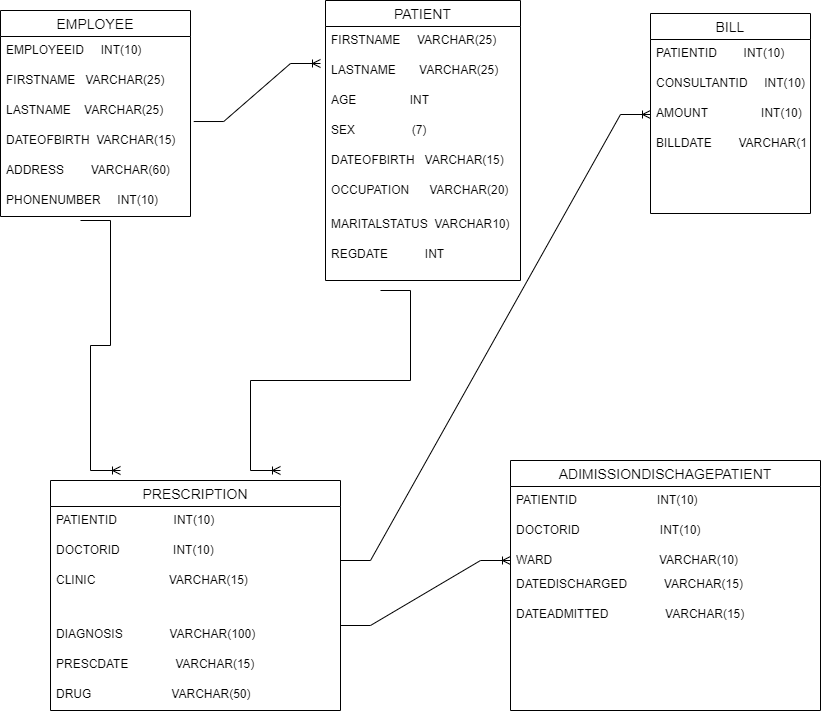

The diagram above was exported from draw.io. Its source (the exported page's mxGraphModel, read from the mxfile embedded in the PNG):
<mxGraphModel dx="1020" dy="1556" grid="1" gridSize="10" guides="1" tooltips="1" connect="1" arrows="1" fold="1" page="1" pageScale="1" pageWidth="850" pageHeight="1100" math="0" shadow="0">
  <root>
    <mxCell id="0" />
    <mxCell id="1" parent="0" />
    <mxCell id="7hfYexWcWhy4F_ttH6aj-1" value="PATIENT" style="swimlane;fontStyle=0;childLayout=stackLayout;horizontal=1;startSize=26;horizontalStack=0;resizeParent=1;resizeParentMax=0;resizeLast=0;collapsible=1;marginBottom=0;align=center;fontSize=14;" vertex="1" parent="1">
      <mxGeometry x="345" y="-240" width="195" height="280" as="geometry" />
    </mxCell>
    <mxCell id="7hfYexWcWhy4F_ttH6aj-2" value="FIRSTNAME     VARCHAR(25)" style="text;strokeColor=none;fillColor=none;spacingLeft=4;spacingRight=4;overflow=hidden;rotatable=0;points=[[0,0.5],[1,0.5]];portConstraint=eastwest;fontSize=12;" vertex="1" parent="7hfYexWcWhy4F_ttH6aj-1">
      <mxGeometry y="26" width="195" height="30" as="geometry" />
    </mxCell>
    <mxCell id="7hfYexWcWhy4F_ttH6aj-3" value="LASTNAME       VARCHAR(25)" style="text;strokeColor=none;fillColor=none;spacingLeft=4;spacingRight=4;overflow=hidden;rotatable=0;points=[[0,0.5],[1,0.5]];portConstraint=eastwest;fontSize=12;" vertex="1" parent="7hfYexWcWhy4F_ttH6aj-1">
      <mxGeometry y="56" width="195" height="30" as="geometry" />
    </mxCell>
    <mxCell id="7hfYexWcWhy4F_ttH6aj-5" value="AGE                INT" style="text;strokeColor=none;fillColor=none;spacingLeft=4;spacingRight=4;overflow=hidden;rotatable=0;points=[[0,0.5],[1,0.5]];portConstraint=eastwest;fontSize=12;" vertex="1" parent="7hfYexWcWhy4F_ttH6aj-1">
      <mxGeometry y="86" width="195" height="30" as="geometry" />
    </mxCell>
    <mxCell id="7hfYexWcWhy4F_ttH6aj-7" value="SEX                 (7)" style="text;strokeColor=none;fillColor=none;spacingLeft=4;spacingRight=4;overflow=hidden;rotatable=0;points=[[0,0.5],[1,0.5]];portConstraint=eastwest;fontSize=12;" vertex="1" parent="7hfYexWcWhy4F_ttH6aj-1">
      <mxGeometry y="116" width="195" height="30" as="geometry" />
    </mxCell>
    <mxCell id="7hfYexWcWhy4F_ttH6aj-8" value="DATEOFBIRTH   VARCHAR(15)" style="text;strokeColor=none;fillColor=none;spacingLeft=4;spacingRight=4;overflow=hidden;rotatable=0;points=[[0,0.5],[1,0.5]];portConstraint=eastwest;fontSize=12;" vertex="1" parent="7hfYexWcWhy4F_ttH6aj-1">
      <mxGeometry y="146" width="195" height="30" as="geometry" />
    </mxCell>
    <mxCell id="7hfYexWcWhy4F_ttH6aj-4" value="OCCUPATION      VARCHAR(20)" style="text;strokeColor=none;fillColor=none;spacingLeft=4;spacingRight=4;overflow=hidden;rotatable=0;points=[[0,0.5],[1,0.5]];portConstraint=eastwest;fontSize=12;" vertex="1" parent="7hfYexWcWhy4F_ttH6aj-1">
      <mxGeometry y="176" width="195" height="34" as="geometry" />
    </mxCell>
    <mxCell id="7hfYexWcWhy4F_ttH6aj-9" value="MARITALSTATUS  VARCHAR10)" style="text;strokeColor=none;fillColor=none;spacingLeft=4;spacingRight=4;overflow=hidden;rotatable=0;points=[[0,0.5],[1,0.5]];portConstraint=eastwest;fontSize=12;" vertex="1" parent="7hfYexWcWhy4F_ttH6aj-1">
      <mxGeometry y="210" width="195" height="30" as="geometry" />
    </mxCell>
    <mxCell id="7hfYexWcWhy4F_ttH6aj-6" value="REGDATE           INT" style="text;strokeColor=none;fillColor=none;spacingLeft=4;spacingRight=4;overflow=hidden;rotatable=0;points=[[0,0.5],[1,0.5]];portConstraint=eastwest;fontSize=12;" vertex="1" parent="7hfYexWcWhy4F_ttH6aj-1">
      <mxGeometry y="240" width="195" height="40" as="geometry" />
    </mxCell>
    <mxCell id="7hfYexWcWhy4F_ttH6aj-10" value="EMPLOYEE" style="swimlane;fontStyle=0;childLayout=stackLayout;horizontal=1;startSize=26;horizontalStack=0;resizeParent=1;resizeParentMax=0;resizeLast=0;collapsible=1;marginBottom=0;align=center;fontSize=14;" vertex="1" parent="1">
      <mxGeometry x="20" y="-230" width="190" height="206" as="geometry" />
    </mxCell>
    <mxCell id="7hfYexWcWhy4F_ttH6aj-11" value="EMPLOYEEID     INT(10)" style="text;strokeColor=none;fillColor=none;spacingLeft=4;spacingRight=4;overflow=hidden;rotatable=0;points=[[0,0.5],[1,0.5]];portConstraint=eastwest;fontSize=12;" vertex="1" parent="7hfYexWcWhy4F_ttH6aj-10">
      <mxGeometry y="26" width="190" height="30" as="geometry" />
    </mxCell>
    <mxCell id="7hfYexWcWhy4F_ttH6aj-12" value="FIRSTNAME   VARCHAR(25)" style="text;strokeColor=none;fillColor=none;spacingLeft=4;spacingRight=4;overflow=hidden;rotatable=0;points=[[0,0.5],[1,0.5]];portConstraint=eastwest;fontSize=12;" vertex="1" parent="7hfYexWcWhy4F_ttH6aj-10">
      <mxGeometry y="56" width="190" height="30" as="geometry" />
    </mxCell>
    <mxCell id="7hfYexWcWhy4F_ttH6aj-21" value="LASTNAME    VARCHAR(25)" style="text;strokeColor=none;fillColor=none;spacingLeft=4;spacingRight=4;overflow=hidden;rotatable=0;points=[[0,0.5],[1,0.5]];portConstraint=eastwest;fontSize=12;" vertex="1" parent="7hfYexWcWhy4F_ttH6aj-10">
      <mxGeometry y="86" width="190" height="30" as="geometry" />
    </mxCell>
    <mxCell id="7hfYexWcWhy4F_ttH6aj-18" value="DATEOFBIRTH  VARCHAR(15)  " style="text;strokeColor=none;fillColor=none;spacingLeft=4;spacingRight=4;overflow=hidden;rotatable=0;points=[[0,0.5],[1,0.5]];portConstraint=eastwest;fontSize=12;" vertex="1" parent="7hfYexWcWhy4F_ttH6aj-10">
      <mxGeometry y="116" width="190" height="30" as="geometry" />
    </mxCell>
    <mxCell id="7hfYexWcWhy4F_ttH6aj-19" value="ADDRESS        VARCHAR(60)" style="text;strokeColor=none;fillColor=none;spacingLeft=4;spacingRight=4;overflow=hidden;rotatable=0;points=[[0,0.5],[1,0.5]];portConstraint=eastwest;fontSize=12;" vertex="1" parent="7hfYexWcWhy4F_ttH6aj-10">
      <mxGeometry y="146" width="190" height="30" as="geometry" />
    </mxCell>
    <mxCell id="7hfYexWcWhy4F_ttH6aj-20" value="PHONENUMBER     INT(10)" style="text;strokeColor=none;fillColor=none;spacingLeft=4;spacingRight=4;overflow=hidden;rotatable=0;points=[[0,0.5],[1,0.5]];portConstraint=eastwest;fontSize=12;" vertex="1" parent="7hfYexWcWhy4F_ttH6aj-10">
      <mxGeometry y="176" width="190" height="30" as="geometry" />
    </mxCell>
    <mxCell id="7hfYexWcWhy4F_ttH6aj-22" value="PRESCRIPTION" style="swimlane;fontStyle=0;childLayout=stackLayout;horizontal=1;startSize=26;horizontalStack=0;resizeParent=1;resizeParentMax=0;resizeLast=0;collapsible=1;marginBottom=0;align=center;fontSize=14;" vertex="1" parent="1">
      <mxGeometry x="70" y="240" width="290" height="230" as="geometry" />
    </mxCell>
    <mxCell id="7hfYexWcWhy4F_ttH6aj-23" value="PATIENTID                 INT(10)" style="text;strokeColor=none;fillColor=none;spacingLeft=4;spacingRight=4;overflow=hidden;rotatable=0;points=[[0,0.5],[1,0.5]];portConstraint=eastwest;fontSize=12;" vertex="1" parent="7hfYexWcWhy4F_ttH6aj-22">
      <mxGeometry y="26" width="290" height="30" as="geometry" />
    </mxCell>
    <mxCell id="7hfYexWcWhy4F_ttH6aj-24" value="DOCTORID                INT(10)" style="text;strokeColor=none;fillColor=none;spacingLeft=4;spacingRight=4;overflow=hidden;rotatable=0;points=[[0,0.5],[1,0.5]];portConstraint=eastwest;fontSize=12;" vertex="1" parent="7hfYexWcWhy4F_ttH6aj-22">
      <mxGeometry y="56" width="290" height="30" as="geometry" />
    </mxCell>
    <mxCell id="7hfYexWcWhy4F_ttH6aj-25" value="CLINIC                      VARCHAR(15)" style="text;strokeColor=none;fillColor=none;spacingLeft=4;spacingRight=4;overflow=hidden;rotatable=0;points=[[0,0.5],[1,0.5]];portConstraint=eastwest;fontSize=12;" vertex="1" parent="7hfYexWcWhy4F_ttH6aj-22">
      <mxGeometry y="86" width="290" height="54" as="geometry" />
    </mxCell>
    <mxCell id="7hfYexWcWhy4F_ttH6aj-28" value="DIAGNOSIS              VARCHAR(100)" style="text;strokeColor=none;fillColor=none;spacingLeft=4;spacingRight=4;overflow=hidden;rotatable=0;points=[[0,0.5],[1,0.5]];portConstraint=eastwest;fontSize=12;" vertex="1" parent="7hfYexWcWhy4F_ttH6aj-22">
      <mxGeometry y="140" width="290" height="30" as="geometry" />
    </mxCell>
    <mxCell id="7hfYexWcWhy4F_ttH6aj-26" value="PRESCDATE              VARCHAR(15)" style="text;strokeColor=none;fillColor=none;spacingLeft=4;spacingRight=4;overflow=hidden;rotatable=0;points=[[0,0.5],[1,0.5]];portConstraint=eastwest;fontSize=12;" vertex="1" parent="7hfYexWcWhy4F_ttH6aj-22">
      <mxGeometry y="170" width="290" height="30" as="geometry" />
    </mxCell>
    <mxCell id="7hfYexWcWhy4F_ttH6aj-27" value="DRUG                        VARCHAR(50)" style="text;strokeColor=none;fillColor=none;spacingLeft=4;spacingRight=4;overflow=hidden;rotatable=0;points=[[0,0.5],[1,0.5]];portConstraint=eastwest;fontSize=12;" vertex="1" parent="7hfYexWcWhy4F_ttH6aj-22">
      <mxGeometry y="200" width="290" height="30" as="geometry" />
    </mxCell>
    <mxCell id="7hfYexWcWhy4F_ttH6aj-34" value="BILL" style="swimlane;fontStyle=0;childLayout=stackLayout;horizontal=1;startSize=26;horizontalStack=0;resizeParent=1;resizeParentMax=0;resizeLast=0;collapsible=1;marginBottom=0;align=center;fontSize=14;" vertex="1" parent="1">
      <mxGeometry x="670" y="-227" width="160" height="200" as="geometry" />
    </mxCell>
    <mxCell id="7hfYexWcWhy4F_ttH6aj-35" value="PATIENTID        INT(10)" style="text;strokeColor=none;fillColor=none;spacingLeft=4;spacingRight=4;overflow=hidden;rotatable=0;points=[[0,0.5],[1,0.5]];portConstraint=eastwest;fontSize=12;" vertex="1" parent="7hfYexWcWhy4F_ttH6aj-34">
      <mxGeometry y="26" width="160" height="30" as="geometry" />
    </mxCell>
    <mxCell id="7hfYexWcWhy4F_ttH6aj-36" value="CONSULTANTID     INT(10)" style="text;strokeColor=none;fillColor=none;spacingLeft=4;spacingRight=4;overflow=hidden;rotatable=0;points=[[0,0.5],[1,0.5]];portConstraint=eastwest;fontSize=12;" vertex="1" parent="7hfYexWcWhy4F_ttH6aj-34">
      <mxGeometry y="56" width="160" height="30" as="geometry" />
    </mxCell>
    <mxCell id="7hfYexWcWhy4F_ttH6aj-38" value="AMOUNT                INT(10)" style="text;strokeColor=none;fillColor=none;spacingLeft=4;spacingRight=4;overflow=hidden;rotatable=0;points=[[0,0.5],[1,0.5]];portConstraint=eastwest;fontSize=12;" vertex="1" parent="7hfYexWcWhy4F_ttH6aj-34">
      <mxGeometry y="86" width="160" height="30" as="geometry" />
    </mxCell>
    <mxCell id="7hfYexWcWhy4F_ttH6aj-37" value="BILLDATE        VARCHAR(15)" style="text;strokeColor=none;fillColor=none;spacingLeft=4;spacingRight=4;overflow=hidden;rotatable=0;points=[[0,0.5],[1,0.5]];portConstraint=eastwest;fontSize=12;" vertex="1" parent="7hfYexWcWhy4F_ttH6aj-34">
      <mxGeometry y="116" width="160" height="84" as="geometry" />
    </mxCell>
    <mxCell id="7hfYexWcWhy4F_ttH6aj-39" value="ADIMISSIONDISCHAGEPATIENT" style="swimlane;fontStyle=0;childLayout=stackLayout;horizontal=1;startSize=26;horizontalStack=0;resizeParent=1;resizeParentMax=0;resizeLast=0;collapsible=1;marginBottom=0;align=center;fontSize=14;" vertex="1" parent="1">
      <mxGeometry x="530" y="220" width="310" height="250" as="geometry" />
    </mxCell>
    <mxCell id="7hfYexWcWhy4F_ttH6aj-40" value="PATIENTID                        INT(10)" style="text;strokeColor=none;fillColor=none;spacingLeft=4;spacingRight=4;overflow=hidden;rotatable=0;points=[[0,0.5],[1,0.5]];portConstraint=eastwest;fontSize=12;" vertex="1" parent="7hfYexWcWhy4F_ttH6aj-39">
      <mxGeometry y="26" width="310" height="30" as="geometry" />
    </mxCell>
    <mxCell id="7hfYexWcWhy4F_ttH6aj-41" value="DOCTORID                        INT(10)" style="text;strokeColor=none;fillColor=none;spacingLeft=4;spacingRight=4;overflow=hidden;rotatable=0;points=[[0,0.5],[1,0.5]];portConstraint=eastwest;fontSize=12;" vertex="1" parent="7hfYexWcWhy4F_ttH6aj-39">
      <mxGeometry y="56" width="310" height="30" as="geometry" />
    </mxCell>
    <mxCell id="7hfYexWcWhy4F_ttH6aj-42" value="WARD                                VARCHAR(10)" style="text;strokeColor=none;fillColor=none;spacingLeft=4;spacingRight=4;overflow=hidden;rotatable=0;points=[[0,0.5],[1,0.5]];portConstraint=eastwest;fontSize=12;" vertex="1" parent="7hfYexWcWhy4F_ttH6aj-39">
      <mxGeometry y="86" width="310" height="24" as="geometry" />
    </mxCell>
    <mxCell id="7hfYexWcWhy4F_ttH6aj-44" value="DATEDISCHARGED           VARCHAR(15)" style="text;strokeColor=none;fillColor=none;spacingLeft=4;spacingRight=4;overflow=hidden;rotatable=0;points=[[0,0.5],[1,0.5]];portConstraint=eastwest;fontSize=12;" vertex="1" parent="7hfYexWcWhy4F_ttH6aj-39">
      <mxGeometry y="110" width="310" height="30" as="geometry" />
    </mxCell>
    <mxCell id="7hfYexWcWhy4F_ttH6aj-43" value="DATEADMITTED                 VARCHAR(15)" style="text;strokeColor=none;fillColor=none;spacingLeft=4;spacingRight=4;overflow=hidden;rotatable=0;points=[[0,0.5],[1,0.5]];portConstraint=eastwest;fontSize=12;" vertex="1" parent="7hfYexWcWhy4F_ttH6aj-39">
      <mxGeometry y="140" width="310" height="110" as="geometry" />
    </mxCell>
    <mxCell id="7hfYexWcWhy4F_ttH6aj-56" value="" style="edgeStyle=entityRelationEdgeStyle;fontSize=12;html=1;endArrow=ERoneToMany;rounded=0;exitX=1.017;exitY=0.834;exitDx=0;exitDy=0;exitPerimeter=0;" edge="1" parent="1" source="7hfYexWcWhy4F_ttH6aj-21">
      <mxGeometry width="100" height="100" relative="1" as="geometry">
        <mxPoint x="240" y="-77" as="sourcePoint" />
        <mxPoint x="340" y="-177" as="targetPoint" />
      </mxGeometry>
    </mxCell>
    <mxCell id="7hfYexWcWhy4F_ttH6aj-59" value="" style="edgeStyle=entityRelationEdgeStyle;fontSize=12;html=1;endArrow=ERoneToMany;rounded=0;" edge="1" parent="1">
      <mxGeometry width="100" height="100" relative="1" as="geometry">
        <mxPoint x="400" y="50" as="sourcePoint" />
        <mxPoint x="300" y="230" as="targetPoint" />
      </mxGeometry>
    </mxCell>
    <mxCell id="7hfYexWcWhy4F_ttH6aj-66" value="" style="edgeStyle=entityRelationEdgeStyle;fontSize=12;html=1;endArrow=ERoneToMany;rounded=0;" edge="1" parent="1">
      <mxGeometry width="100" height="100" relative="1" as="geometry">
        <mxPoint x="360" y="385" as="sourcePoint" />
        <mxPoint x="530" y="320" as="targetPoint" />
      </mxGeometry>
    </mxCell>
    <mxCell id="7hfYexWcWhy4F_ttH6aj-68" value="" style="edgeStyle=entityRelationEdgeStyle;fontSize=12;html=1;endArrow=ERoneToMany;rounded=0;entryX=0;entryY=0.5;entryDx=0;entryDy=0;" edge="1" parent="1" target="7hfYexWcWhy4F_ttH6aj-38">
      <mxGeometry width="100" height="100" relative="1" as="geometry">
        <mxPoint x="360" y="320" as="sourcePoint" />
        <mxPoint x="660" y="-130" as="targetPoint" />
      </mxGeometry>
    </mxCell>
    <mxCell id="7hfYexWcWhy4F_ttH6aj-76" value="" style="edgeStyle=entityRelationEdgeStyle;fontSize=12;html=1;endArrow=ERoneToMany;rounded=0;" edge="1" parent="1">
      <mxGeometry width="100" height="100" relative="1" as="geometry">
        <mxPoint x="100" y="-20" as="sourcePoint" />
        <mxPoint x="140" y="230" as="targetPoint" />
      </mxGeometry>
    </mxCell>
  </root>
</mxGraphModel>